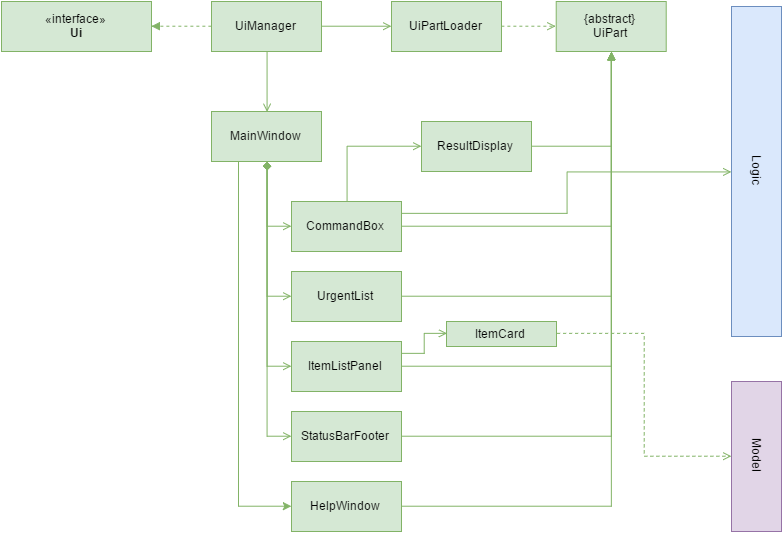

The diagram above was exported from draw.io. Its source (the exported page's mxGraphModel, read from the mxfile embedded in the PNG):
<mxGraphModel dx="2043" dy="1161" grid="1" gridSize="10" guides="1" tooltips="1" connect="1" arrows="1" fold="1" page="1" pageScale="1" pageWidth="850" pageHeight="1100" background="#ffffff" math="0" shadow="0">
  <root>
    <mxCell id="0" />
    <mxCell id="1" parent="0" />
    <mxCell id="5757440fe2ce7f19-1" value="«interface»&lt;br&gt;&lt;b&gt;Ui&lt;/b&gt;" style="html=1;fillColor=#d5e8d4;strokeColor=#82b366;" vertex="1" parent="1">
      <mxGeometry x="30" y="300" width="150" height="50" as="geometry" />
    </mxCell>
    <mxCell id="5757440fe2ce7f19-4" style="edgeStyle=orthogonalEdgeStyle;rounded=0;html=1;exitX=0;exitY=0.5;entryX=1;entryY=0.5;dashed=1;startArrow=none;startFill=0;endArrow=block;endFill=1;jettySize=auto;orthogonalLoop=1;fillColor=#d5e8d4;strokeColor=#82b366;" edge="1" parent="1" source="5757440fe2ce7f19-2" target="5757440fe2ce7f19-1">
      <mxGeometry relative="1" as="geometry" />
    </mxCell>
    <mxCell id="5757440fe2ce7f19-5" style="edgeStyle=orthogonalEdgeStyle;rounded=0;html=1;exitX=1;exitY=0.5;entryX=0;entryY=0.5;startArrow=none;startFill=0;endArrow=open;endFill=0;jettySize=auto;orthogonalLoop=1;fillColor=#d5e8d4;strokeColor=#82b366;" edge="1" parent="1" source="5757440fe2ce7f19-2" target="5757440fe2ce7f19-3">
      <mxGeometry relative="1" as="geometry" />
    </mxCell>
    <mxCell id="5757440fe2ce7f19-9" style="edgeStyle=orthogonalEdgeStyle;rounded=0;html=1;exitX=0.5;exitY=1;entryX=0.5;entryY=0;startArrow=none;startFill=0;endArrow=open;endFill=0;jettySize=auto;orthogonalLoop=1;fillColor=#d5e8d4;strokeColor=#82b366;" edge="1" parent="1" source="5757440fe2ce7f19-2" target="5757440fe2ce7f19-8">
      <mxGeometry relative="1" as="geometry" />
    </mxCell>
    <mxCell id="5757440fe2ce7f19-2" value="UiManager" style="html=1;fillColor=#d5e8d4;strokeColor=#82b366;" vertex="1" parent="1">
      <mxGeometry x="240" y="300" width="110" height="50" as="geometry" />
    </mxCell>
    <mxCell id="5757440fe2ce7f19-7" style="edgeStyle=orthogonalEdgeStyle;rounded=0;html=1;exitX=1;exitY=0.5;entryX=0;entryY=0.5;startArrow=none;startFill=0;endArrow=open;endFill=0;jettySize=auto;orthogonalLoop=1;dashed=1;fillColor=#d5e8d4;strokeColor=#82b366;" edge="1" parent="1" source="5757440fe2ce7f19-3" target="5757440fe2ce7f19-6">
      <mxGeometry relative="1" as="geometry" />
    </mxCell>
    <mxCell id="5757440fe2ce7f19-3" value="UiPartLoader" style="html=1;fillColor=#d5e8d4;strokeColor=#82b366;" vertex="1" parent="1">
      <mxGeometry x="420" y="300" width="110" height="50" as="geometry" />
    </mxCell>
    <mxCell id="5757440fe2ce7f19-6" value="{abstract}&lt;div&gt;UiPart&lt;/div&gt;" style="html=1;fillColor=#d5e8d4;strokeColor=#82b366;" vertex="1" parent="1">
      <mxGeometry x="584.7058823529412" y="300" width="110" height="50" as="geometry" />
    </mxCell>
    <mxCell id="5757440fe2ce7f19-21" style="edgeStyle=orthogonalEdgeStyle;rounded=0;html=1;exitX=0.25;exitY=1;entryX=0;entryY=0.5;startArrow=none;startFill=0;endArrow=classic;endFill=1;jettySize=auto;orthogonalLoop=1;fillColor=#d5e8d4;strokeColor=#82b366;" edge="1" parent="1" source="5757440fe2ce7f19-8" target="5757440fe2ce7f19-14">
      <mxGeometry relative="1" as="geometry" />
    </mxCell>
    <mxCell id="5757440fe2ce7f19-8" value="MainWindow" style="html=1;fillColor=#d5e8d4;strokeColor=#82b366;" vertex="1" parent="1">
      <mxGeometry x="240" y="410" width="110" height="50" as="geometry" />
    </mxCell>
    <mxCell id="5757440fe2ce7f19-15" style="edgeStyle=orthogonalEdgeStyle;rounded=0;html=1;exitX=0;exitY=0.5;entryX=0.5;entryY=1;startArrow=open;startFill=0;endArrow=diamond;endFill=1;jettySize=auto;orthogonalLoop=1;fillColor=#d5e8d4;strokeColor=#82b366;" edge="1" parent="1" source="5757440fe2ce7f19-10" target="5757440fe2ce7f19-8">
      <mxGeometry relative="1" as="geometry" />
    </mxCell>
    <mxCell id="5757440fe2ce7f19-24" style="edgeStyle=orthogonalEdgeStyle;rounded=0;html=1;exitX=1;exitY=0.5;entryX=0.5;entryY=1;startArrow=none;startFill=0;endArrow=block;endFill=1;jettySize=auto;orthogonalLoop=1;fillColor=#d5e8d4;strokeColor=#82b366;" edge="1" parent="1" source="5757440fe2ce7f19-10" target="5757440fe2ce7f19-6">
      <mxGeometry relative="1" as="geometry" />
    </mxCell>
    <mxCell id="5757440fe2ce7f19-33" style="edgeStyle=orthogonalEdgeStyle;rounded=0;html=1;exitX=0.5;exitY=0;entryX=0;entryY=0.5;startArrow=none;startFill=0;endArrow=open;endFill=0;jettySize=auto;orthogonalLoop=1;fillColor=#d5e8d4;strokeColor=#82b366;" edge="1" parent="1" source="5757440fe2ce7f19-10" target="5757440fe2ce7f19-32">
      <mxGeometry relative="1" as="geometry" />
    </mxCell>
    <mxCell id="5757440fe2ce7f19-39" style="edgeStyle=orthogonalEdgeStyle;rounded=0;html=1;exitX=1;exitY=0.25;entryX=0.5;entryY=1;startArrow=none;startFill=0;endArrow=open;endFill=0;jettySize=auto;orthogonalLoop=1;fillColor=#d5e8d4;strokeColor=#82b366;" edge="1" parent="1" source="5757440fe2ce7f19-10" target="5757440fe2ce7f19-22">
      <mxGeometry relative="1" as="geometry" />
    </mxCell>
    <mxCell id="5757440fe2ce7f19-10" value="CommandBox" style="html=1;fillColor=#d5e8d4;strokeColor=#82b366;" vertex="1" parent="1">
      <mxGeometry x="320" y="500" width="110" height="50" as="geometry" />
    </mxCell>
    <mxCell id="5757440fe2ce7f19-17" style="edgeStyle=orthogonalEdgeStyle;rounded=0;html=1;exitX=0;exitY=0.5;entryX=0.5;entryY=1;startArrow=open;startFill=0;endArrow=diamond;endFill=1;jettySize=auto;orthogonalLoop=1;fillColor=#d5e8d4;strokeColor=#82b366;" edge="1" parent="1" source="5757440fe2ce7f19-11" target="5757440fe2ce7f19-8">
      <mxGeometry relative="1" as="geometry" />
    </mxCell>
    <mxCell id="5757440fe2ce7f19-26" style="edgeStyle=orthogonalEdgeStyle;rounded=0;html=1;exitX=1;exitY=0.5;startArrow=none;startFill=0;endArrow=block;endFill=1;jettySize=auto;orthogonalLoop=1;fillColor=#d5e8d4;strokeColor=#82b366;" edge="1" parent="1" source="5757440fe2ce7f19-11">
      <mxGeometry relative="1" as="geometry">
        <mxPoint x="640" y="350.0000000000002" as="targetPoint" />
      </mxGeometry>
    </mxCell>
    <mxCell id="5757440fe2ce7f19-11" value="UrgentList" style="html=1;fillColor=#d5e8d4;strokeColor=#82b366;" vertex="1" parent="1">
      <mxGeometry x="320" y="570" width="110" height="50" as="geometry" />
    </mxCell>
    <mxCell id="5757440fe2ce7f19-18" style="edgeStyle=orthogonalEdgeStyle;rounded=0;html=1;exitX=0;exitY=0.5;entryX=0.5;entryY=1;startArrow=open;startFill=0;endArrow=diamond;endFill=1;jettySize=auto;orthogonalLoop=1;fillColor=#d5e8d4;strokeColor=#82b366;" edge="1" parent="1" source="5757440fe2ce7f19-12" target="5757440fe2ce7f19-8">
      <mxGeometry relative="1" as="geometry" />
    </mxCell>
    <mxCell id="5757440fe2ce7f19-29" style="edgeStyle=orthogonalEdgeStyle;rounded=0;html=1;exitX=1;exitY=0.5;entryX=0.5;entryY=1;startArrow=none;startFill=0;endArrow=block;endFill=1;jettySize=auto;orthogonalLoop=1;fillColor=#d5e8d4;strokeColor=#82b366;" edge="1" parent="1" source="5757440fe2ce7f19-12" target="5757440fe2ce7f19-6">
      <mxGeometry relative="1" as="geometry" />
    </mxCell>
    <mxCell id="5757440fe2ce7f19-35" style="edgeStyle=orthogonalEdgeStyle;rounded=0;html=1;exitX=1;exitY=0.25;entryX=0;entryY=0.5;startArrow=none;startFill=0;endArrow=open;endFill=0;jettySize=auto;orthogonalLoop=1;fillColor=#d5e8d4;strokeColor=#82b366;" edge="1" parent="1" source="5757440fe2ce7f19-12" target="5757440fe2ce7f19-34">
      <mxGeometry relative="1" as="geometry" />
    </mxCell>
    <mxCell id="5757440fe2ce7f19-12" value="ItemListPanel" style="html=1;fillColor=#d5e8d4;strokeColor=#82b366;" vertex="1" parent="1">
      <mxGeometry x="320" y="640" width="110" height="50" as="geometry" />
    </mxCell>
    <mxCell id="5757440fe2ce7f19-19" style="edgeStyle=orthogonalEdgeStyle;rounded=0;html=1;exitX=0;exitY=0.5;entryX=0.5;entryY=1;startArrow=open;startFill=0;endArrow=diamond;endFill=1;jettySize=auto;orthogonalLoop=1;fillColor=#d5e8d4;strokeColor=#82b366;" edge="1" parent="1" source="5757440fe2ce7f19-13" target="5757440fe2ce7f19-8">
      <mxGeometry relative="1" as="geometry" />
    </mxCell>
    <mxCell id="5757440fe2ce7f19-30" style="edgeStyle=orthogonalEdgeStyle;rounded=0;html=1;exitX=1;exitY=0.5;entryX=0.5;entryY=1;startArrow=none;startFill=0;endArrow=block;endFill=1;jettySize=auto;orthogonalLoop=1;fillColor=#d5e8d4;strokeColor=#82b366;" edge="1" parent="1" source="5757440fe2ce7f19-13" target="5757440fe2ce7f19-6">
      <mxGeometry relative="1" as="geometry" />
    </mxCell>
    <mxCell id="5757440fe2ce7f19-13" value="StatusBarFooter" style="html=1;fillColor=#d5e8d4;strokeColor=#82b366;" vertex="1" parent="1">
      <mxGeometry x="320" y="710" width="110" height="50" as="geometry" />
    </mxCell>
    <mxCell id="5757440fe2ce7f19-31" style="edgeStyle=orthogonalEdgeStyle;rounded=0;html=1;exitX=1;exitY=0.5;entryX=0.5;entryY=1;startArrow=none;startFill=0;endArrow=block;endFill=1;jettySize=auto;orthogonalLoop=1;fillColor=#d5e8d4;strokeColor=#82b366;" edge="1" parent="1" source="5757440fe2ce7f19-14" target="5757440fe2ce7f19-6">
      <mxGeometry relative="1" as="geometry" />
    </mxCell>
    <mxCell id="5757440fe2ce7f19-14" value="HelpWindow" style="html=1;fillColor=#d5e8d4;strokeColor=#82b366;" vertex="1" parent="1">
      <mxGeometry x="320" y="780" width="110" height="50" as="geometry" />
    </mxCell>
    <mxCell id="5757440fe2ce7f19-22" value="Logic" style="html=1;fillColor=#dae8fc;rotation=90;strokeColor=#6c8ebf;" vertex="1" parent="1">
      <mxGeometry x="620" y="445" width="330" height="50" as="geometry" />
    </mxCell>
    <mxCell id="5757440fe2ce7f19-23" value="Model" style="html=1;fillColor=#e1d5e7;rotation=90;strokeColor=#9673a6;" vertex="1" parent="1">
      <mxGeometry x="710" y="730" width="150" height="50" as="geometry" />
    </mxCell>
    <mxCell id="5757440fe2ce7f19-37" style="edgeStyle=orthogonalEdgeStyle;rounded=0;html=1;exitX=1;exitY=0.5;entryX=0.5;entryY=1;startArrow=none;startFill=0;endArrow=open;endFill=0;jettySize=auto;orthogonalLoop=1;fillColor=#d5e8d4;strokeColor=#82b366;" edge="1" parent="1" source="5757440fe2ce7f19-32" target="5757440fe2ce7f19-6">
      <mxGeometry relative="1" as="geometry" />
    </mxCell>
    <mxCell id="5757440fe2ce7f19-32" value="ResultDisplay" style="html=1;fillColor=#d5e8d4;strokeColor=#82b366;" vertex="1" parent="1">
      <mxGeometry x="450" y="420" width="110" height="50" as="geometry" />
    </mxCell>
    <mxCell id="5757440fe2ce7f19-38" style="edgeStyle=orthogonalEdgeStyle;rounded=0;html=1;exitX=1;exitY=0.5;entryX=0.5;entryY=1;startArrow=none;startFill=0;endArrow=open;endFill=0;jettySize=auto;orthogonalLoop=1;dashed=1;fillColor=#d5e8d4;strokeColor=#82b366;" edge="1" parent="1" source="5757440fe2ce7f19-34" target="5757440fe2ce7f19-23">
      <mxGeometry relative="1" as="geometry" />
    </mxCell>
    <mxCell id="5757440fe2ce7f19-34" value="ItemCard" style="html=1;fillColor=#d5e8d4;strokeColor=#82b366;" vertex="1" parent="1">
      <mxGeometry x="475" y="620" width="110" height="25" as="geometry" />
    </mxCell>
  </root>
</mxGraphModel>